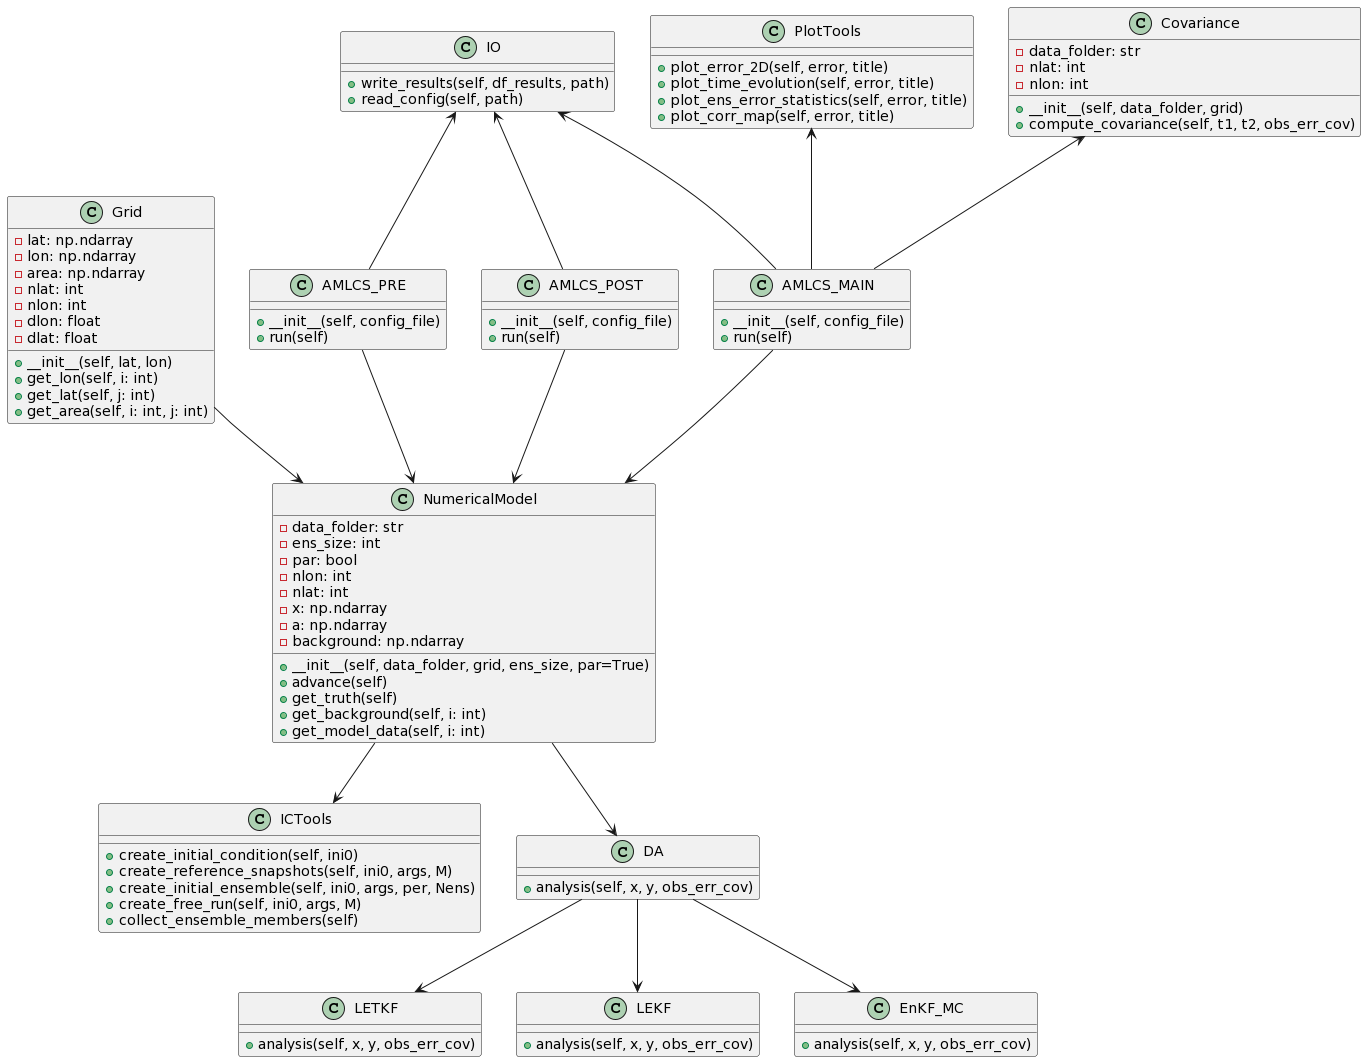

The diagram above was rendered by PlantUML. Its source (embedded in the PNG):
@startuml
class Grid {
    - lat: np.ndarray
    - lon: np.ndarray
    - area: np.ndarray
    - nlat: int
    - nlon: int
    - dlon: float
    - dlat: float
    + __init__(self, lat, lon)
    + get_lon(self, i: int)
    + get_lat(self, j: int)
    + get_area(self, i: int, j: int)
}

class NumericalModel {
    - data_folder: str
    - ens_size: int
    - par: bool
    - nlon: int
    - nlat: int
    - x: np.ndarray
    - a: np.ndarray
    - background: np.ndarray
    + __init__(self, data_folder, grid, ens_size, par=True)
    + advance(self)
    + get_truth(self)
    + get_background(self, i: int)
    + get_model_data(self, i: int)
}

class ICTools {
    + create_initial_condition(self, ini0)
    + create_reference_snapshots(self, ini0, args, M)
    + create_initial_ensemble(self, ini0, args, per, Nens)
    + create_free_run(self, ini0, args, M)
    + collect_ensemble_members(self)
}

class DA {
    + analysis(self, x, y, obs_err_cov)
}

class LETKF {
    + analysis(self, x, y, obs_err_cov)
}

class LEKF {
    + analysis(self, x, y, obs_err_cov)
}

class EnKF_MC {
    + analysis(self, x, y, obs_err_cov)
}

class IO {
    + write_results(self, df_results, path)
    + read_config(self, path)
}

class PlotTools {
    + plot_error_2D(self, error, title)
    + plot_time_evolution(self, error, title)
    + plot_ens_error_statistics(self, error, title)
    + plot_corr_map(self, error, title)
}

class Covariance {
    - data_folder: str
    - nlat: int
    - nlon: int
    + __init__(self, data_folder, grid)
    + compute_covariance(self, t1, t2, obs_err_cov)
}

class AMLCS_PRE {
    + __init__(self, config_file)
    + run(self)
}

class AMLCS_MAIN {
    + __init__(self, config_file)
    + run(self)
}

class AMLCS_POST {
    + __init__(self, config_file)
    + run(self)
}

Grid --> NumericalModel
NumericalModel --> DA
NumericalModel --> ICTools
DA --> LETKF
DA --> LEKF
DA --> EnKF_MC
IO <-- AMLCS_PRE
IO <-- AMLCS_MAIN
IO <-- AMLCS_POST
PlotTools <-- AMLCS_MAIN
Covariance <-- AMLCS_MAIN
AMLCS_PRE --> NumericalModel
AMLCS_MAIN --> NumericalModel
AMLCS_POST --> NumericalModel
@enduml